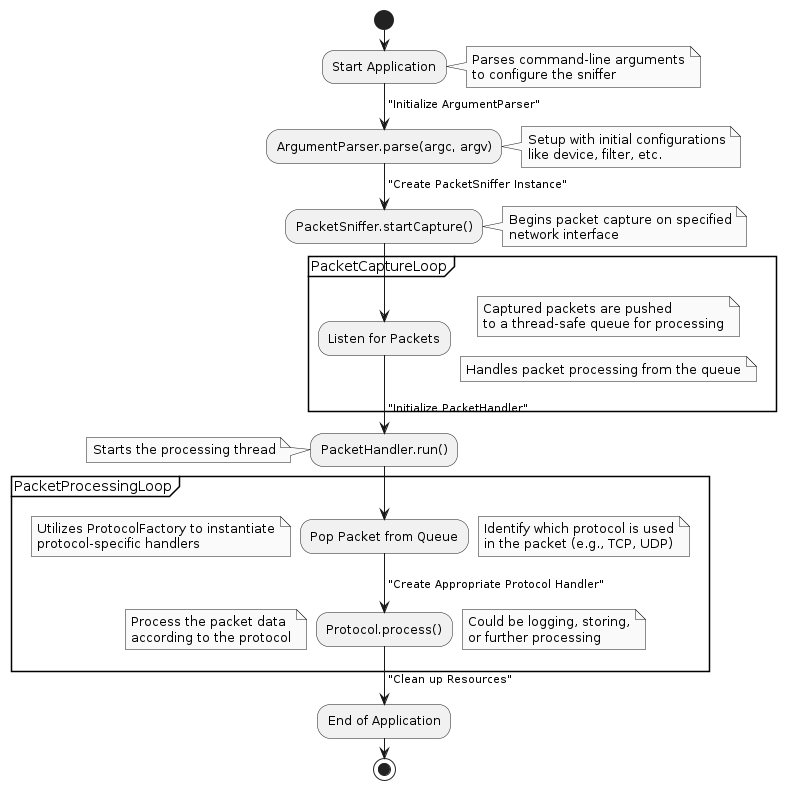

The diagram above was rendered by PlantUML. Its source (embedded in the PNG):
@startuml flow
skinparam monochrome true

start

:Start Application;
-> "Initialize ArgumentParser";
note right: Parses command-line arguments\nto configure the sniffer

:ArgumentParser.parse(argc, argv);
-> "Create PacketSniffer Instance";
note right: Setup with initial configurations\nlike device, filter, etc.

:PacketSniffer.startCapture();
note right: Begins packet capture on specified\nnetwork interface

partition PacketCaptureLoop {
    :Listen for Packets;
    -> "Packet Received";
    -> "Push Packet to ThreadSafeQueue";
    note right: Captured packets are pushed\nto a thread-safe queue for processing
    -> "Repeat until stopped";
}

-> "Initialize PacketHandler";
note right: Handles packet processing from the queue

:PacketHandler.run();
note left: Starts the processing thread

partition PacketProcessingLoop {
    :Pop Packet from Queue;
    -> "Determine Packet Type";
    note right: Identify which protocol is used\nin the packet (e.g., TCP, UDP)
    -> "Create Appropriate Protocol Handler";
    note left: Utilizes ProtocolFactory to instantiate\nprotocol-specific handlers
    :Protocol.process();
    note left: Process the packet data\naccording to the protocol
    -> "Repeat until queue is empty or stopped";
}

-> "Output Processed Data";
note right: Could be logging, storing,\nor further processing
-> "Clean up Resources";
:End of Application;

stop

@enduml